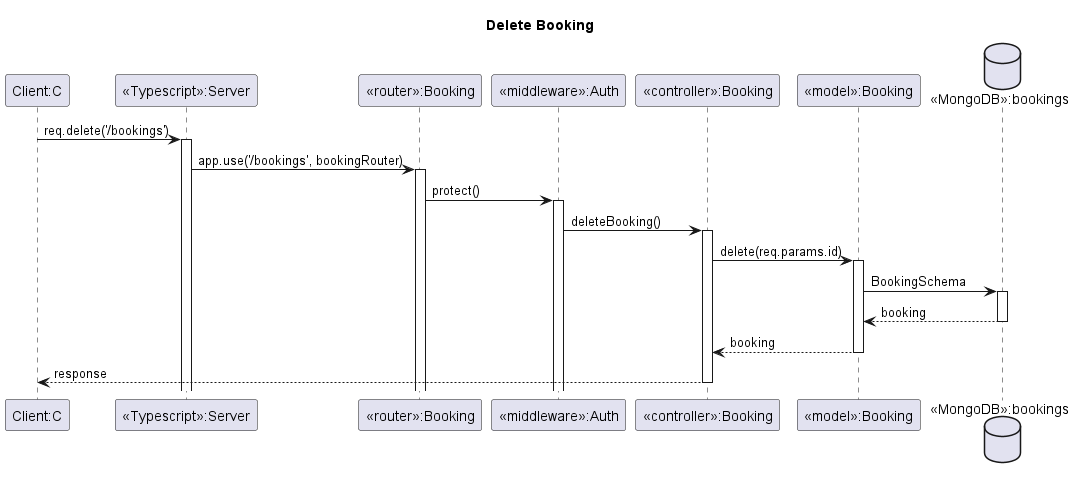

The diagram above was rendered by PlantUML. Its source (embedded in the PNG):
@startuml

title Delete Booking

participant "Client:C" as C
participant "<<Typescript>>:Server" as S
participant "<<router>>:Booking" as R
participant "<<middleware>>:Auth" as A
participant "<<controller>>:Booking" as B
participant "<<model>>:Booking" as M
database "<<MongoDB>>:bookings" as DB

C -> S++: req.delete('/bookings')
S -> R++: app.use('/bookings', bookingRouter)
R -> A++: protect()
A -> B++: deleteBooking()

B -> M++: delete(req.params.id)
M -> DB++: BookingSchema
DB --> M--: booking
M --> B--: booking
B --> C--: response

@enduml